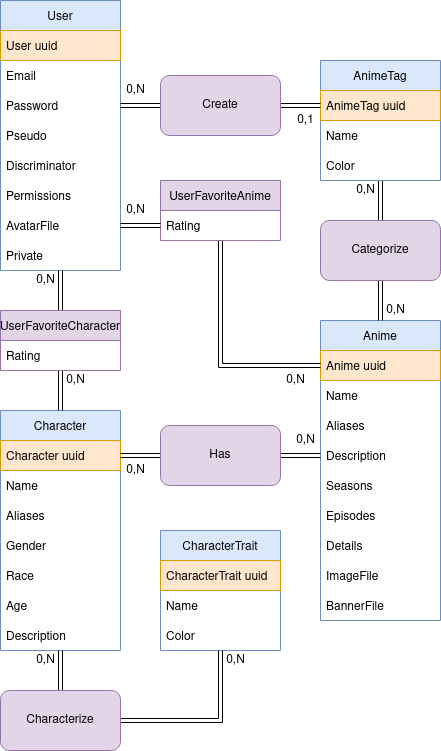

The diagram above was exported from draw.io. Its source (the exported page's mxGraphModel, read from the mxfile embedded in the PNG):
<mxGraphModel dx="1057" dy="1666" grid="1" gridSize="10" guides="1" tooltips="1" connect="1" arrows="1" fold="1" page="1" pageScale="1" pageWidth="850" pageHeight="1100" background="#ffffff" math="0" shadow="0">
  <root>
    <mxCell id="0" />
    <mxCell id="1" parent="0" />
    <mxCell id="8c9jEECox70W4hMCluuA-1" value="User" style="swimlane;fontStyle=0;childLayout=stackLayout;horizontal=1;startSize=30;horizontalStack=0;resizeParent=1;resizeParentMax=0;resizeLast=0;collapsible=1;marginBottom=0;fillColor=#dae8fc;strokeColor=#6c8ebf;" parent="1" vertex="1">
      <mxGeometry x="40" y="-20" width="120" height="270" as="geometry" />
    </mxCell>
    <mxCell id="8c9jEECox70W4hMCluuA-2" value="User uuid" style="text;strokeColor=#d79b00;fillColor=#ffe6cc;align=left;verticalAlign=middle;spacingLeft=4;spacingRight=4;overflow=hidden;points=[[0,0.5],[1,0.5]];portConstraint=eastwest;rotatable=0;" parent="8c9jEECox70W4hMCluuA-1" vertex="1">
      <mxGeometry y="30" width="120" height="30" as="geometry" />
    </mxCell>
    <mxCell id="8c9jEECox70W4hMCluuA-3" value="Email" style="text;strokeColor=none;fillColor=none;align=left;verticalAlign=middle;spacingLeft=4;spacingRight=4;overflow=hidden;points=[[0,0.5],[1,0.5]];portConstraint=eastwest;rotatable=0;" parent="8c9jEECox70W4hMCluuA-1" vertex="1">
      <mxGeometry y="60" width="120" height="30" as="geometry" />
    </mxCell>
    <mxCell id="8c9jEECox70W4hMCluuA-4" value="Password" style="text;strokeColor=none;fillColor=none;align=left;verticalAlign=middle;spacingLeft=4;spacingRight=4;overflow=hidden;points=[[0,0.5],[1,0.5]];portConstraint=eastwest;rotatable=0;" parent="8c9jEECox70W4hMCluuA-1" vertex="1">
      <mxGeometry y="90" width="120" height="30" as="geometry" />
    </mxCell>
    <mxCell id="8c9jEECox70W4hMCluuA-5" value="Pseudo" style="text;strokeColor=none;fillColor=none;align=left;verticalAlign=middle;spacingLeft=4;spacingRight=4;overflow=hidden;points=[[0,0.5],[1,0.5]];portConstraint=eastwest;rotatable=0;" parent="8c9jEECox70W4hMCluuA-1" vertex="1">
      <mxGeometry y="120" width="120" height="30" as="geometry" />
    </mxCell>
    <mxCell id="8c9jEECox70W4hMCluuA-6" value="Discriminator" style="text;strokeColor=none;fillColor=none;align=left;verticalAlign=middle;spacingLeft=4;spacingRight=4;overflow=hidden;points=[[0,0.5],[1,0.5]];portConstraint=eastwest;rotatable=0;" parent="8c9jEECox70W4hMCluuA-1" vertex="1">
      <mxGeometry y="150" width="120" height="30" as="geometry" />
    </mxCell>
    <mxCell id="kdeCWclrcVeEkmNTNTEt-14" value="Permissions" style="text;strokeColor=none;fillColor=none;align=left;verticalAlign=middle;spacingLeft=4;spacingRight=4;overflow=hidden;points=[[0,0.5],[1,0.5]];portConstraint=eastwest;rotatable=0;" parent="8c9jEECox70W4hMCluuA-1" vertex="1">
      <mxGeometry y="180" width="120" height="30" as="geometry" />
    </mxCell>
    <mxCell id="8c9jEECox70W4hMCluuA-7" value="AvatarFile" style="text;strokeColor=none;fillColor=none;align=left;verticalAlign=middle;spacingLeft=4;spacingRight=4;overflow=hidden;points=[[0,0.5],[1,0.5]];portConstraint=eastwest;rotatable=0;" parent="8c9jEECox70W4hMCluuA-1" vertex="1">
      <mxGeometry y="210" width="120" height="30" as="geometry" />
    </mxCell>
    <mxCell id="ilNyFvyUsDBU9gd_4NC6-1" value="Private" style="text;strokeColor=none;fillColor=none;align=left;verticalAlign=middle;spacingLeft=4;spacingRight=4;overflow=hidden;points=[[0,0.5],[1,0.5]];portConstraint=eastwest;rotatable=0;" vertex="1" parent="8c9jEECox70W4hMCluuA-1">
      <mxGeometry y="240" width="120" height="30" as="geometry" />
    </mxCell>
    <mxCell id="8c9jEECox70W4hMCluuA-16" value="Anime" style="swimlane;fontStyle=0;childLayout=stackLayout;horizontal=1;startSize=30;horizontalStack=0;resizeParent=1;resizeParentMax=0;resizeLast=0;collapsible=1;marginBottom=0;fillColor=#dae8fc;strokeColor=#6c8ebf;" parent="1" vertex="1">
      <mxGeometry x="360" y="300" width="120" height="300" as="geometry" />
    </mxCell>
    <mxCell id="8c9jEECox70W4hMCluuA-17" value="Anime uuid" style="text;strokeColor=#d79b00;fillColor=#ffe6cc;align=left;verticalAlign=middle;spacingLeft=4;spacingRight=4;overflow=hidden;points=[[0,0.5],[1,0.5]];portConstraint=eastwest;rotatable=0;" parent="8c9jEECox70W4hMCluuA-16" vertex="1">
      <mxGeometry y="30" width="120" height="30" as="geometry" />
    </mxCell>
    <mxCell id="8c9jEECox70W4hMCluuA-18" value="Name" style="text;strokeColor=none;fillColor=none;align=left;verticalAlign=middle;spacingLeft=4;spacingRight=4;overflow=hidden;points=[[0,0.5],[1,0.5]];portConstraint=eastwest;rotatable=0;" parent="8c9jEECox70W4hMCluuA-16" vertex="1">
      <mxGeometry y="60" width="120" height="30" as="geometry" />
    </mxCell>
    <mxCell id="8c9jEECox70W4hMCluuA-19" value="Aliases" style="text;strokeColor=none;fillColor=none;align=left;verticalAlign=middle;spacingLeft=4;spacingRight=4;overflow=hidden;points=[[0,0.5],[1,0.5]];portConstraint=eastwest;rotatable=0;" parent="8c9jEECox70W4hMCluuA-16" vertex="1">
      <mxGeometry y="90" width="120" height="30" as="geometry" />
    </mxCell>
    <mxCell id="8c9jEECox70W4hMCluuA-20" value="Description" style="text;strokeColor=none;fillColor=none;align=left;verticalAlign=middle;spacingLeft=4;spacingRight=4;overflow=hidden;points=[[0,0.5],[1,0.5]];portConstraint=eastwest;rotatable=0;" parent="8c9jEECox70W4hMCluuA-16" vertex="1">
      <mxGeometry y="120" width="120" height="30" as="geometry" />
    </mxCell>
    <mxCell id="8c9jEECox70W4hMCluuA-117" value="Seasons" style="text;strokeColor=none;fillColor=none;align=left;verticalAlign=middle;spacingLeft=4;spacingRight=4;overflow=hidden;points=[[0,0.5],[1,0.5]];portConstraint=eastwest;rotatable=0;" parent="8c9jEECox70W4hMCluuA-16" vertex="1">
      <mxGeometry y="150" width="120" height="30" as="geometry" />
    </mxCell>
    <mxCell id="8c9jEECox70W4hMCluuA-120" value="Episodes" style="text;strokeColor=none;fillColor=none;align=left;verticalAlign=middle;spacingLeft=4;spacingRight=4;overflow=hidden;points=[[0,0.5],[1,0.5]];portConstraint=eastwest;rotatable=0;" parent="8c9jEECox70W4hMCluuA-16" vertex="1">
      <mxGeometry y="180" width="120" height="30" as="geometry" />
    </mxCell>
    <mxCell id="8c9jEECox70W4hMCluuA-21" value="Details" style="text;strokeColor=none;fillColor=none;align=left;verticalAlign=middle;spacingLeft=4;spacingRight=4;overflow=hidden;points=[[0,0.5],[1,0.5]];portConstraint=eastwest;rotatable=0;" parent="8c9jEECox70W4hMCluuA-16" vertex="1">
      <mxGeometry y="210" width="120" height="30" as="geometry" />
    </mxCell>
    <mxCell id="8c9jEECox70W4hMCluuA-22" value="ImageFile" style="text;strokeColor=none;fillColor=none;align=left;verticalAlign=middle;spacingLeft=4;spacingRight=4;overflow=hidden;points=[[0,0.5],[1,0.5]];portConstraint=eastwest;rotatable=0;" parent="8c9jEECox70W4hMCluuA-16" vertex="1">
      <mxGeometry y="240" width="120" height="30" as="geometry" />
    </mxCell>
    <mxCell id="8c9jEECox70W4hMCluuA-23" value="BannerFile" style="text;strokeColor=none;fillColor=none;align=left;verticalAlign=middle;spacingLeft=4;spacingRight=4;overflow=hidden;points=[[0,0.5],[1,0.5]];portConstraint=eastwest;rotatable=0;" parent="8c9jEECox70W4hMCluuA-16" vertex="1">
      <mxGeometry y="270" width="120" height="30" as="geometry" />
    </mxCell>
    <mxCell id="8c9jEECox70W4hMCluuA-60" style="edgeStyle=orthogonalEdgeStyle;shape=link;rounded=0;orthogonalLoop=1;jettySize=auto;html=1;exitX=0.5;exitY=1;exitDx=0;exitDy=0;entryX=0.5;entryY=0;entryDx=0;entryDy=0;" parent="1" source="8c9jEECox70W4hMCluuA-24" target="8c9jEECox70W4hMCluuA-59" edge="1">
      <mxGeometry relative="1" as="geometry" />
    </mxCell>
    <mxCell id="8c9jEECox70W4hMCluuA-24" value="AnimeTag" style="swimlane;fontStyle=0;childLayout=stackLayout;horizontal=1;startSize=30;horizontalStack=0;resizeParent=1;resizeParentMax=0;resizeLast=0;collapsible=1;marginBottom=0;fillColor=#dae8fc;strokeColor=#6c8ebf;" parent="1" vertex="1">
      <mxGeometry x="360" y="40" width="120" height="120" as="geometry" />
    </mxCell>
    <mxCell id="8c9jEECox70W4hMCluuA-25" value="AnimeTag uuid" style="text;strokeColor=#d79b00;fillColor=#ffe6cc;align=left;verticalAlign=middle;spacingLeft=4;spacingRight=4;overflow=hidden;points=[[0,0.5],[1,0.5]];portConstraint=eastwest;rotatable=0;" parent="8c9jEECox70W4hMCluuA-24" vertex="1">
      <mxGeometry y="30" width="120" height="30" as="geometry" />
    </mxCell>
    <mxCell id="8c9jEECox70W4hMCluuA-26" value="Name" style="text;strokeColor=none;fillColor=none;align=left;verticalAlign=middle;spacingLeft=4;spacingRight=4;overflow=hidden;points=[[0,0.5],[1,0.5]];portConstraint=eastwest;rotatable=0;" parent="8c9jEECox70W4hMCluuA-24" vertex="1">
      <mxGeometry y="60" width="120" height="30" as="geometry" />
    </mxCell>
    <mxCell id="8c9jEECox70W4hMCluuA-27" value="Color" style="text;strokeColor=none;fillColor=none;align=left;verticalAlign=middle;spacingLeft=4;spacingRight=4;overflow=hidden;points=[[0,0.5],[1,0.5]];portConstraint=eastwest;rotatable=0;" parent="8c9jEECox70W4hMCluuA-24" vertex="1">
      <mxGeometry y="90" width="120" height="30" as="geometry" />
    </mxCell>
    <mxCell id="8c9jEECox70W4hMCluuA-113" style="edgeStyle=orthogonalEdgeStyle;shape=link;rounded=0;orthogonalLoop=1;jettySize=auto;html=1;exitX=0.5;exitY=1;exitDx=0;exitDy=0;entryX=0;entryY=0.5;entryDx=0;entryDy=0;" parent="1" source="8c9jEECox70W4hMCluuA-48" target="8c9jEECox70W4hMCluuA-17" edge="1">
      <mxGeometry relative="1" as="geometry" />
    </mxCell>
    <mxCell id="8c9jEECox70W4hMCluuA-48" value="UserFavoriteAnime" style="swimlane;fontStyle=0;childLayout=stackLayout;horizontal=1;startSize=30;horizontalStack=0;resizeParent=1;resizeParentMax=0;resizeLast=0;collapsible=1;marginBottom=0;fillColor=#e1d5e7;strokeColor=#9673a6;" parent="1" vertex="1">
      <mxGeometry x="200" y="160" width="120" height="60" as="geometry" />
    </mxCell>
    <mxCell id="8c9jEECox70W4hMCluuA-52" value="Rating" style="text;strokeColor=none;fillColor=none;align=left;verticalAlign=middle;spacingLeft=4;spacingRight=4;overflow=hidden;points=[[0,0.5],[1,0.5]];portConstraint=eastwest;rotatable=0;" parent="8c9jEECox70W4hMCluuA-48" vertex="1">
      <mxGeometry y="30" width="120" height="30" as="geometry" />
    </mxCell>
    <mxCell id="8c9jEECox70W4hMCluuA-57" style="edgeStyle=orthogonalEdgeStyle;shape=link;rounded=0;orthogonalLoop=1;jettySize=auto;html=1;exitX=1;exitY=0.5;exitDx=0;exitDy=0;entryX=0;entryY=0.5;entryDx=0;entryDy=0;" parent="1" source="8c9jEECox70W4hMCluuA-53" target="8c9jEECox70W4hMCluuA-25" edge="1">
      <mxGeometry relative="1" as="geometry" />
    </mxCell>
    <mxCell id="ilNyFvyUsDBU9gd_4NC6-2" style="edgeStyle=orthogonalEdgeStyle;shape=link;rounded=0;orthogonalLoop=1;jettySize=auto;html=1;exitX=0;exitY=0.5;exitDx=0;exitDy=0;entryX=1;entryY=0.5;entryDx=0;entryDy=0;" edge="1" parent="1" source="8c9jEECox70W4hMCluuA-53" target="8c9jEECox70W4hMCluuA-4">
      <mxGeometry relative="1" as="geometry" />
    </mxCell>
    <mxCell id="8c9jEECox70W4hMCluuA-53" value="Create" style="rounded=1;whiteSpace=wrap;html=1;fillColor=#e1d5e7;strokeColor=#9673a6;" parent="1" vertex="1">
      <mxGeometry x="200" y="55" width="120" height="60" as="geometry" />
    </mxCell>
    <mxCell id="8c9jEECox70W4hMCluuA-61" style="edgeStyle=orthogonalEdgeStyle;shape=link;rounded=0;orthogonalLoop=1;jettySize=auto;html=1;exitX=0.5;exitY=1;exitDx=0;exitDy=0;entryX=0.5;entryY=0;entryDx=0;entryDy=0;" parent="1" source="8c9jEECox70W4hMCluuA-59" target="8c9jEECox70W4hMCluuA-16" edge="1">
      <mxGeometry relative="1" as="geometry" />
    </mxCell>
    <mxCell id="8c9jEECox70W4hMCluuA-59" value="Categorize" style="rounded=1;whiteSpace=wrap;html=1;fillColor=#e1d5e7;strokeColor=#9673a6;" parent="1" vertex="1">
      <mxGeometry x="360" y="200" width="120" height="60" as="geometry" />
    </mxCell>
    <mxCell id="8c9jEECox70W4hMCluuA-63" value="Character" style="swimlane;fontStyle=0;childLayout=stackLayout;horizontal=1;startSize=30;horizontalStack=0;resizeParent=1;resizeParentMax=0;resizeLast=0;collapsible=1;marginBottom=0;fillColor=#dae8fc;strokeColor=#6c8ebf;" parent="1" vertex="1">
      <mxGeometry x="40" y="390" width="120" height="240" as="geometry" />
    </mxCell>
    <mxCell id="8c9jEECox70W4hMCluuA-64" value="Character uuid" style="text;strokeColor=#d79b00;fillColor=#ffe6cc;align=left;verticalAlign=middle;spacingLeft=4;spacingRight=4;overflow=hidden;points=[[0,0.5],[1,0.5]];portConstraint=eastwest;rotatable=0;" parent="8c9jEECox70W4hMCluuA-63" vertex="1">
      <mxGeometry y="30" width="120" height="30" as="geometry" />
    </mxCell>
    <mxCell id="8c9jEECox70W4hMCluuA-65" value="Name" style="text;strokeColor=none;fillColor=none;align=left;verticalAlign=middle;spacingLeft=4;spacingRight=4;overflow=hidden;points=[[0,0.5],[1,0.5]];portConstraint=eastwest;rotatable=0;" parent="8c9jEECox70W4hMCluuA-63" vertex="1">
      <mxGeometry y="60" width="120" height="30" as="geometry" />
    </mxCell>
    <mxCell id="8c9jEECox70W4hMCluuA-66" value="Aliases" style="text;strokeColor=none;fillColor=none;align=left;verticalAlign=middle;spacingLeft=4;spacingRight=4;overflow=hidden;points=[[0,0.5],[1,0.5]];portConstraint=eastwest;rotatable=0;" parent="8c9jEECox70W4hMCluuA-63" vertex="1">
      <mxGeometry y="90" width="120" height="30" as="geometry" />
    </mxCell>
    <mxCell id="8c9jEECox70W4hMCluuA-67" value="Gender" style="text;strokeColor=none;fillColor=none;align=left;verticalAlign=middle;spacingLeft=4;spacingRight=4;overflow=hidden;points=[[0,0.5],[1,0.5]];portConstraint=eastwest;rotatable=0;" parent="8c9jEECox70W4hMCluuA-63" vertex="1">
      <mxGeometry y="120" width="120" height="30" as="geometry" />
    </mxCell>
    <mxCell id="8c9jEECox70W4hMCluuA-128" value="Race" style="text;strokeColor=none;fillColor=none;align=left;verticalAlign=middle;spacingLeft=4;spacingRight=4;overflow=hidden;points=[[0,0.5],[1,0.5]];portConstraint=eastwest;rotatable=0;" parent="8c9jEECox70W4hMCluuA-63" vertex="1">
      <mxGeometry y="150" width="120" height="30" as="geometry" />
    </mxCell>
    <mxCell id="8c9jEECox70W4hMCluuA-68" value="Age" style="text;strokeColor=none;fillColor=none;align=left;verticalAlign=middle;spacingLeft=4;spacingRight=4;overflow=hidden;points=[[0,0.5],[1,0.5]];portConstraint=eastwest;rotatable=0;" parent="8c9jEECox70W4hMCluuA-63" vertex="1">
      <mxGeometry y="180" width="120" height="30" as="geometry" />
    </mxCell>
    <mxCell id="8c9jEECox70W4hMCluuA-69" value="Description" style="text;strokeColor=none;fillColor=none;align=left;verticalAlign=middle;spacingLeft=4;spacingRight=4;overflow=hidden;points=[[0,0.5],[1,0.5]];portConstraint=eastwest;rotatable=0;" parent="8c9jEECox70W4hMCluuA-63" vertex="1">
      <mxGeometry y="210" width="120" height="30" as="geometry" />
    </mxCell>
    <mxCell id="8c9jEECox70W4hMCluuA-71" value="CharacterTrait" style="swimlane;fontStyle=0;childLayout=stackLayout;horizontal=1;startSize=30;horizontalStack=0;resizeParent=1;resizeParentMax=0;resizeLast=0;collapsible=1;marginBottom=0;fillColor=#dae8fc;strokeColor=#6c8ebf;" parent="1" vertex="1">
      <mxGeometry x="200" y="510" width="120" height="120" as="geometry" />
    </mxCell>
    <mxCell id="8c9jEECox70W4hMCluuA-72" value="CharacterTrait uuid" style="text;strokeColor=#d79b00;fillColor=#ffe6cc;align=left;verticalAlign=middle;spacingLeft=4;spacingRight=4;overflow=hidden;points=[[0,0.5],[1,0.5]];portConstraint=eastwest;rotatable=0;" parent="8c9jEECox70W4hMCluuA-71" vertex="1">
      <mxGeometry y="30" width="120" height="30" as="geometry" />
    </mxCell>
    <mxCell id="8c9jEECox70W4hMCluuA-73" value="Name" style="text;strokeColor=none;fillColor=none;align=left;verticalAlign=middle;spacingLeft=4;spacingRight=4;overflow=hidden;points=[[0,0.5],[1,0.5]];portConstraint=eastwest;rotatable=0;" parent="8c9jEECox70W4hMCluuA-71" vertex="1">
      <mxGeometry y="60" width="120" height="30" as="geometry" />
    </mxCell>
    <mxCell id="8c9jEECox70W4hMCluuA-74" value="Color" style="text;strokeColor=none;fillColor=none;align=left;verticalAlign=middle;spacingLeft=4;spacingRight=4;overflow=hidden;points=[[0,0.5],[1,0.5]];portConstraint=eastwest;rotatable=0;" parent="8c9jEECox70W4hMCluuA-71" vertex="1">
      <mxGeometry y="90" width="120" height="30" as="geometry" />
    </mxCell>
    <mxCell id="8c9jEECox70W4hMCluuA-75" value="0,N" style="text;html=1;align=center;verticalAlign=middle;resizable=0;points=[];autosize=1;strokeColor=none;fillColor=none;" parent="1" vertex="1">
      <mxGeometry x="160" y="60" width="30" height="20" as="geometry" />
    </mxCell>
    <mxCell id="8c9jEECox70W4hMCluuA-76" value="&lt;div&gt;0,1&lt;/div&gt;" style="text;html=1;align=center;verticalAlign=middle;resizable=0;points=[];autosize=1;strokeColor=none;fillColor=none;" parent="1" vertex="1">
      <mxGeometry x="330" y="90" width="30" height="20" as="geometry" />
    </mxCell>
    <mxCell id="8c9jEECox70W4hMCluuA-77" value="0,N" style="text;html=1;align=center;verticalAlign=middle;resizable=0;points=[];autosize=1;strokeColor=none;fillColor=none;" parent="1" vertex="1">
      <mxGeometry x="390" y="160" width="30" height="20" as="geometry" />
    </mxCell>
    <mxCell id="8c9jEECox70W4hMCluuA-79" value="0,N" style="text;html=1;align=center;verticalAlign=middle;resizable=0;points=[];autosize=1;strokeColor=none;fillColor=none;" parent="1" vertex="1">
      <mxGeometry x="160" y="180" width="30" height="20" as="geometry" />
    </mxCell>
    <mxCell id="8c9jEECox70W4hMCluuA-80" value="0,N" style="text;html=1;align=center;verticalAlign=middle;resizable=0;points=[];autosize=1;strokeColor=none;fillColor=none;" parent="1" vertex="1">
      <mxGeometry x="320" y="350" width="30" height="20" as="geometry" />
    </mxCell>
    <mxCell id="8c9jEECox70W4hMCluuA-103" style="edgeStyle=orthogonalEdgeStyle;shape=link;rounded=0;orthogonalLoop=1;jettySize=auto;html=1;exitX=0.5;exitY=0;exitDx=0;exitDy=0;entryX=0.5;entryY=1;entryDx=0;entryDy=0;" parent="1" source="8c9jEECox70W4hMCluuA-81" target="8c9jEECox70W4hMCluuA-1" edge="1">
      <mxGeometry relative="1" as="geometry" />
    </mxCell>
    <mxCell id="8c9jEECox70W4hMCluuA-124" style="edgeStyle=orthogonalEdgeStyle;shape=link;rounded=0;orthogonalLoop=1;jettySize=auto;html=1;exitX=0.5;exitY=1;exitDx=0;exitDy=0;entryX=0.5;entryY=0;entryDx=0;entryDy=0;" parent="1" source="8c9jEECox70W4hMCluuA-81" target="8c9jEECox70W4hMCluuA-63" edge="1">
      <mxGeometry relative="1" as="geometry" />
    </mxCell>
    <mxCell id="8c9jEECox70W4hMCluuA-81" value="UserFavoriteCharacter" style="swimlane;fontStyle=0;childLayout=stackLayout;horizontal=1;startSize=30;horizontalStack=0;resizeParent=1;resizeParentMax=0;resizeLast=0;collapsible=1;marginBottom=0;fillColor=#e1d5e7;strokeColor=#9673a6;" parent="1" vertex="1">
      <mxGeometry x="40" y="290" width="120" height="60" as="geometry" />
    </mxCell>
    <mxCell id="8c9jEECox70W4hMCluuA-85" value="Rating" style="text;strokeColor=none;fillColor=none;align=left;verticalAlign=middle;spacingLeft=4;spacingRight=4;overflow=hidden;points=[[0,0.5],[1,0.5]];portConstraint=eastwest;rotatable=0;" parent="8c9jEECox70W4hMCluuA-81" vertex="1">
      <mxGeometry y="30" width="120" height="30" as="geometry" />
    </mxCell>
    <mxCell id="8c9jEECox70W4hMCluuA-125" style="edgeStyle=orthogonalEdgeStyle;shape=link;rounded=0;orthogonalLoop=1;jettySize=auto;html=1;exitX=0;exitY=0.5;exitDx=0;exitDy=0;entryX=1;entryY=0.5;entryDx=0;entryDy=0;" parent="1" source="8c9jEECox70W4hMCluuA-88" target="8c9jEECox70W4hMCluuA-64" edge="1">
      <mxGeometry relative="1" as="geometry" />
    </mxCell>
    <mxCell id="8c9jEECox70W4hMCluuA-129" style="edgeStyle=orthogonalEdgeStyle;shape=link;rounded=0;orthogonalLoop=1;jettySize=auto;html=1;exitX=1;exitY=0.5;exitDx=0;exitDy=0;entryX=0;entryY=0.5;entryDx=0;entryDy=0;" parent="1" source="8c9jEECox70W4hMCluuA-88" target="8c9jEECox70W4hMCluuA-20" edge="1">
      <mxGeometry relative="1" as="geometry" />
    </mxCell>
    <mxCell id="8c9jEECox70W4hMCluuA-88" value="Has" style="rounded=1;whiteSpace=wrap;html=1;fillColor=#e1d5e7;strokeColor=#9673a6;" parent="1" vertex="1">
      <mxGeometry x="200" y="405" width="120" height="60" as="geometry" />
    </mxCell>
    <mxCell id="8c9jEECox70W4hMCluuA-107" style="edgeStyle=orthogonalEdgeStyle;shape=link;rounded=0;orthogonalLoop=1;jettySize=auto;html=1;exitX=0.5;exitY=0;exitDx=0;exitDy=0;entryX=0.5;entryY=1;entryDx=0;entryDy=0;" parent="1" source="8c9jEECox70W4hMCluuA-100" target="8c9jEECox70W4hMCluuA-63" edge="1">
      <mxGeometry relative="1" as="geometry" />
    </mxCell>
    <mxCell id="8c9jEECox70W4hMCluuA-127" style="edgeStyle=orthogonalEdgeStyle;shape=link;rounded=0;orthogonalLoop=1;jettySize=auto;html=1;exitX=1;exitY=0.5;exitDx=0;exitDy=0;entryX=0.5;entryY=1;entryDx=0;entryDy=0;" parent="1" source="8c9jEECox70W4hMCluuA-100" target="8c9jEECox70W4hMCluuA-71" edge="1">
      <mxGeometry relative="1" as="geometry" />
    </mxCell>
    <mxCell id="8c9jEECox70W4hMCluuA-100" value="Characterize" style="rounded=1;whiteSpace=wrap;html=1;fillColor=#e1d5e7;strokeColor=#9673a6;" parent="1" vertex="1">
      <mxGeometry x="40" y="670" width="120" height="60" as="geometry" />
    </mxCell>
    <mxCell id="8c9jEECox70W4hMCluuA-108" value="0,N" style="text;html=1;align=center;verticalAlign=middle;resizable=0;points=[];autosize=1;strokeColor=none;fillColor=none;" parent="1" vertex="1">
      <mxGeometry x="420" y="280" width="30" height="20" as="geometry" />
    </mxCell>
    <mxCell id="8c9jEECox70W4hMCluuA-109" value="0,N" style="text;html=1;align=center;verticalAlign=middle;resizable=0;points=[];autosize=1;strokeColor=none;fillColor=none;" parent="1" vertex="1">
      <mxGeometry x="260" y="630" width="30" height="20" as="geometry" />
    </mxCell>
    <mxCell id="8c9jEECox70W4hMCluuA-110" value="0,N" style="text;html=1;align=center;verticalAlign=middle;resizable=0;points=[];autosize=1;strokeColor=none;fillColor=none;" parent="1" vertex="1">
      <mxGeometry x="160" y="440" width="30" height="20" as="geometry" />
    </mxCell>
    <mxCell id="8c9jEECox70W4hMCluuA-111" value="0,N" style="text;html=1;align=center;verticalAlign=middle;resizable=0;points=[];autosize=1;strokeColor=none;fillColor=none;" parent="1" vertex="1">
      <mxGeometry x="330" y="410" width="30" height="20" as="geometry" />
    </mxCell>
    <mxCell id="8c9jEECox70W4hMCluuA-115" value="0,N" style="text;html=1;align=center;verticalAlign=middle;resizable=0;points=[];autosize=1;strokeColor=none;fillColor=none;" parent="1" vertex="1">
      <mxGeometry x="70" y="630" width="30" height="20" as="geometry" />
    </mxCell>
    <mxCell id="8c9jEECox70W4hMCluuA-116" value="0,N" style="text;html=1;align=center;verticalAlign=middle;resizable=0;points=[];autosize=1;strokeColor=none;fillColor=none;" parent="1" vertex="1">
      <mxGeometry x="70" y="250" width="30" height="20" as="geometry" />
    </mxCell>
    <mxCell id="8c9jEECox70W4hMCluuA-122" value="0,N" style="text;html=1;align=center;verticalAlign=middle;resizable=0;points=[];autosize=1;strokeColor=none;fillColor=none;" parent="1" vertex="1">
      <mxGeometry x="100" y="350" width="30" height="20" as="geometry" />
    </mxCell>
    <mxCell id="ilNyFvyUsDBU9gd_4NC6-3" style="edgeStyle=orthogonalEdgeStyle;shape=link;rounded=0;orthogonalLoop=1;jettySize=auto;html=1;exitX=0;exitY=0.5;exitDx=0;exitDy=0;entryX=1;entryY=0.5;entryDx=0;entryDy=0;" edge="1" parent="1" source="8c9jEECox70W4hMCluuA-52" target="8c9jEECox70W4hMCluuA-7">
      <mxGeometry relative="1" as="geometry" />
    </mxCell>
  </root>
</mxGraphModel>